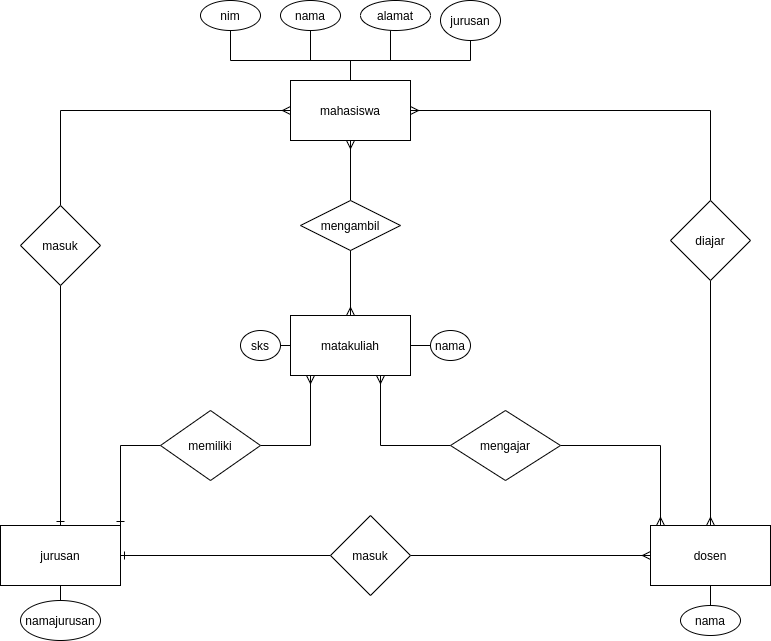

The diagram above was exported from draw.io. Its source (the exported page's mxGraphModel, read from the mxfile embedded in the PNG):
<mxGraphModel dx="1422" dy="661" grid="1" gridSize="10" guides="1" tooltips="1" connect="1" arrows="1" fold="1" page="1" pageScale="1" pageWidth="850" pageHeight="1100" math="0" shadow="0">
  <root>
    <mxCell id="0" />
    <mxCell id="1" parent="0" />
    <mxCell id="NI3Q6fBvw-l5aIz4Ldgt-5" value="" style="edgeStyle=orthogonalEdgeStyle;rounded=0;orthogonalLoop=1;jettySize=auto;html=1;startArrow=ERmany;startFill=0;endArrow=none;endFill=0;" edge="1" parent="1" source="NI3Q6fBvw-l5aIz4Ldgt-1" target="NI3Q6fBvw-l5aIz4Ldgt-4">
      <mxGeometry relative="1" as="geometry" />
    </mxCell>
    <mxCell id="NI3Q6fBvw-l5aIz4Ldgt-11" value="" style="edgeStyle=orthogonalEdgeStyle;rounded=0;orthogonalLoop=1;jettySize=auto;html=1;startArrow=none;startFill=0;endArrow=none;endFill=0;" edge="1" parent="1" source="NI3Q6fBvw-l5aIz4Ldgt-1" target="NI3Q6fBvw-l5aIz4Ldgt-10">
      <mxGeometry relative="1" as="geometry">
        <Array as="points">
          <mxPoint x="380" y="90" />
          <mxPoint x="260" y="90" />
        </Array>
      </mxGeometry>
    </mxCell>
    <mxCell id="NI3Q6fBvw-l5aIz4Ldgt-13" value="" style="edgeStyle=orthogonalEdgeStyle;rounded=0;orthogonalLoop=1;jettySize=auto;html=1;startArrow=none;startFill=0;endArrow=none;endFill=0;" edge="1" parent="1" source="NI3Q6fBvw-l5aIz4Ldgt-1" target="NI3Q6fBvw-l5aIz4Ldgt-12">
      <mxGeometry relative="1" as="geometry">
        <Array as="points">
          <mxPoint x="380" y="90" />
          <mxPoint x="340" y="90" />
        </Array>
      </mxGeometry>
    </mxCell>
    <mxCell id="NI3Q6fBvw-l5aIz4Ldgt-15" value="" style="edgeStyle=orthogonalEdgeStyle;rounded=0;orthogonalLoop=1;jettySize=auto;html=1;startArrow=none;startFill=0;endArrow=none;endFill=0;" edge="1" parent="1" source="NI3Q6fBvw-l5aIz4Ldgt-1" target="NI3Q6fBvw-l5aIz4Ldgt-14">
      <mxGeometry relative="1" as="geometry">
        <Array as="points">
          <mxPoint x="380" y="90" />
          <mxPoint x="420" y="90" />
        </Array>
      </mxGeometry>
    </mxCell>
    <mxCell id="NI3Q6fBvw-l5aIz4Ldgt-17" value="" style="edgeStyle=orthogonalEdgeStyle;rounded=0;orthogonalLoop=1;jettySize=auto;html=1;startArrow=none;startFill=0;endArrow=none;endFill=0;" edge="1" parent="1" source="NI3Q6fBvw-l5aIz4Ldgt-1" target="NI3Q6fBvw-l5aIz4Ldgt-16">
      <mxGeometry relative="1" as="geometry">
        <Array as="points">
          <mxPoint x="380" y="90" />
          <mxPoint x="500" y="90" />
        </Array>
      </mxGeometry>
    </mxCell>
    <mxCell id="NI3Q6fBvw-l5aIz4Ldgt-32" value="" style="edgeStyle=orthogonalEdgeStyle;rounded=0;orthogonalLoop=1;jettySize=auto;html=1;startArrow=ERmany;startFill=0;endArrow=none;endFill=0;" edge="1" parent="1" source="NI3Q6fBvw-l5aIz4Ldgt-1" target="NI3Q6fBvw-l5aIz4Ldgt-31">
      <mxGeometry relative="1" as="geometry" />
    </mxCell>
    <mxCell id="NI3Q6fBvw-l5aIz4Ldgt-38" value="" style="edgeStyle=orthogonalEdgeStyle;rounded=0;orthogonalLoop=1;jettySize=auto;html=1;startArrow=ERmany;startFill=0;endArrow=none;endFill=0;" edge="1" parent="1" source="NI3Q6fBvw-l5aIz4Ldgt-1" target="NI3Q6fBvw-l5aIz4Ldgt-37">
      <mxGeometry relative="1" as="geometry" />
    </mxCell>
    <mxCell id="NI3Q6fBvw-l5aIz4Ldgt-1" value="mahasiswa" style="rounded=0;whiteSpace=wrap;html=1;" vertex="1" parent="1">
      <mxGeometry x="320" y="110" width="120" height="60" as="geometry" />
    </mxCell>
    <mxCell id="NI3Q6fBvw-l5aIz4Ldgt-7" value="" style="edgeStyle=orthogonalEdgeStyle;rounded=0;orthogonalLoop=1;jettySize=auto;html=1;endArrow=ERmany;endFill=0;" edge="1" parent="1" source="NI3Q6fBvw-l5aIz4Ldgt-4" target="NI3Q6fBvw-l5aIz4Ldgt-6">
      <mxGeometry relative="1" as="geometry" />
    </mxCell>
    <mxCell id="NI3Q6fBvw-l5aIz4Ldgt-4" value="diajar" style="rhombus;whiteSpace=wrap;html=1;rounded=0;" vertex="1" parent="1">
      <mxGeometry x="700" y="230" width="80" height="80" as="geometry" />
    </mxCell>
    <mxCell id="NI3Q6fBvw-l5aIz4Ldgt-20" value="" style="edgeStyle=orthogonalEdgeStyle;rounded=0;orthogonalLoop=1;jettySize=auto;html=1;startArrow=none;startFill=0;endArrow=none;endFill=0;" edge="1" parent="1" source="NI3Q6fBvw-l5aIz4Ldgt-6" target="NI3Q6fBvw-l5aIz4Ldgt-19">
      <mxGeometry relative="1" as="geometry" />
    </mxCell>
    <mxCell id="NI3Q6fBvw-l5aIz4Ldgt-41" value="" style="edgeStyle=orthogonalEdgeStyle;rounded=0;orthogonalLoop=1;jettySize=auto;html=1;startArrow=ERmany;startFill=0;endArrow=none;endFill=0;" edge="1" parent="1" source="NI3Q6fBvw-l5aIz4Ldgt-6" target="NI3Q6fBvw-l5aIz4Ldgt-40">
      <mxGeometry relative="1" as="geometry">
        <Array as="points">
          <mxPoint x="690" y="475" />
        </Array>
      </mxGeometry>
    </mxCell>
    <mxCell id="NI3Q6fBvw-l5aIz4Ldgt-6" value="dosen" style="whiteSpace=wrap;html=1;rounded=0;" vertex="1" parent="1">
      <mxGeometry x="680" y="555" width="120" height="60" as="geometry" />
    </mxCell>
    <mxCell id="NI3Q6fBvw-l5aIz4Ldgt-25" value="" style="edgeStyle=orthogonalEdgeStyle;rounded=0;orthogonalLoop=1;jettySize=auto;html=1;startArrow=none;startFill=0;endArrow=none;endFill=0;" edge="1" parent="1" source="NI3Q6fBvw-l5aIz4Ldgt-8" target="NI3Q6fBvw-l5aIz4Ldgt-24">
      <mxGeometry relative="1" as="geometry" />
    </mxCell>
    <mxCell id="NI3Q6fBvw-l5aIz4Ldgt-35" value="" style="edgeStyle=orthogonalEdgeStyle;rounded=0;orthogonalLoop=1;jettySize=auto;html=1;startArrow=ERone;startFill=0;endArrow=none;endFill=0;" edge="1" parent="1" source="NI3Q6fBvw-l5aIz4Ldgt-8" target="NI3Q6fBvw-l5aIz4Ldgt-34">
      <mxGeometry relative="1" as="geometry" />
    </mxCell>
    <mxCell id="NI3Q6fBvw-l5aIz4Ldgt-8" value="jurusan" style="whiteSpace=wrap;html=1;rounded=0;" vertex="1" parent="1">
      <mxGeometry x="30" y="555" width="120" height="60" as="geometry" />
    </mxCell>
    <mxCell id="NI3Q6fBvw-l5aIz4Ldgt-27" value="" style="edgeStyle=orthogonalEdgeStyle;rounded=0;orthogonalLoop=1;jettySize=auto;html=1;startArrow=none;startFill=0;endArrow=none;endFill=0;" edge="1" parent="1" source="NI3Q6fBvw-l5aIz4Ldgt-9" target="NI3Q6fBvw-l5aIz4Ldgt-26">
      <mxGeometry relative="1" as="geometry" />
    </mxCell>
    <mxCell id="NI3Q6fBvw-l5aIz4Ldgt-29" value="" style="edgeStyle=orthogonalEdgeStyle;rounded=0;orthogonalLoop=1;jettySize=auto;html=1;startArrow=none;startFill=0;endArrow=none;endFill=0;" edge="1" parent="1" source="NI3Q6fBvw-l5aIz4Ldgt-9" target="NI3Q6fBvw-l5aIz4Ldgt-28">
      <mxGeometry relative="1" as="geometry" />
    </mxCell>
    <mxCell id="NI3Q6fBvw-l5aIz4Ldgt-44" value="" style="edgeStyle=orthogonalEdgeStyle;rounded=0;orthogonalLoop=1;jettySize=auto;html=1;startArrow=ERmany;startFill=0;endArrow=none;endFill=0;" edge="1" parent="1" source="NI3Q6fBvw-l5aIz4Ldgt-9" target="NI3Q6fBvw-l5aIz4Ldgt-43">
      <mxGeometry relative="1" as="geometry">
        <Array as="points">
          <mxPoint x="340" y="475" />
        </Array>
      </mxGeometry>
    </mxCell>
    <mxCell id="NI3Q6fBvw-l5aIz4Ldgt-9" value="matakuliah" style="whiteSpace=wrap;html=1;rounded=0;" vertex="1" parent="1">
      <mxGeometry x="320" y="345" width="120" height="60" as="geometry" />
    </mxCell>
    <mxCell id="NI3Q6fBvw-l5aIz4Ldgt-10" value="nim" style="ellipse;whiteSpace=wrap;html=1;rounded=0;" vertex="1" parent="1">
      <mxGeometry x="230" y="30" width="60" height="30" as="geometry" />
    </mxCell>
    <mxCell id="NI3Q6fBvw-l5aIz4Ldgt-12" value="nama" style="ellipse;whiteSpace=wrap;html=1;rounded=0;" vertex="1" parent="1">
      <mxGeometry x="310" y="30" width="60" height="30" as="geometry" />
    </mxCell>
    <mxCell id="NI3Q6fBvw-l5aIz4Ldgt-14" value="alamat" style="ellipse;whiteSpace=wrap;html=1;rounded=0;" vertex="1" parent="1">
      <mxGeometry x="390" y="30" width="70" height="30" as="geometry" />
    </mxCell>
    <mxCell id="NI3Q6fBvw-l5aIz4Ldgt-16" value="jurusan" style="ellipse;whiteSpace=wrap;html=1;rounded=0;" vertex="1" parent="1">
      <mxGeometry x="470" y="30" width="60" height="40" as="geometry" />
    </mxCell>
    <mxCell id="NI3Q6fBvw-l5aIz4Ldgt-19" value="nama" style="ellipse;whiteSpace=wrap;html=1;rounded=0;" vertex="1" parent="1">
      <mxGeometry x="710" y="635" width="60" height="30" as="geometry" />
    </mxCell>
    <mxCell id="NI3Q6fBvw-l5aIz4Ldgt-24" value="namajurusan" style="ellipse;whiteSpace=wrap;html=1;rounded=0;" vertex="1" parent="1">
      <mxGeometry x="50" y="630" width="80" height="40" as="geometry" />
    </mxCell>
    <mxCell id="NI3Q6fBvw-l5aIz4Ldgt-26" value="nama" style="ellipse;whiteSpace=wrap;html=1;rounded=0;" vertex="1" parent="1">
      <mxGeometry x="460" y="360" width="40" height="30" as="geometry" />
    </mxCell>
    <mxCell id="NI3Q6fBvw-l5aIz4Ldgt-28" value="sks" style="ellipse;whiteSpace=wrap;html=1;rounded=0;" vertex="1" parent="1">
      <mxGeometry x="270" y="360" width="40" height="30" as="geometry" />
    </mxCell>
    <mxCell id="NI3Q6fBvw-l5aIz4Ldgt-33" style="edgeStyle=orthogonalEdgeStyle;rounded=0;orthogonalLoop=1;jettySize=auto;html=1;entryX=0.5;entryY=0;entryDx=0;entryDy=0;startArrow=none;startFill=0;endArrow=ERone;endFill=0;" edge="1" parent="1" source="NI3Q6fBvw-l5aIz4Ldgt-31" target="NI3Q6fBvw-l5aIz4Ldgt-8">
      <mxGeometry relative="1" as="geometry" />
    </mxCell>
    <mxCell id="NI3Q6fBvw-l5aIz4Ldgt-31" value="masuk" style="rhombus;whiteSpace=wrap;html=1;rounded=0;" vertex="1" parent="1">
      <mxGeometry x="50" y="235" width="80" height="80" as="geometry" />
    </mxCell>
    <mxCell id="NI3Q6fBvw-l5aIz4Ldgt-36" style="edgeStyle=orthogonalEdgeStyle;rounded=0;orthogonalLoop=1;jettySize=auto;html=1;entryX=0;entryY=0.5;entryDx=0;entryDy=0;startArrow=none;startFill=0;endArrow=ERmany;endFill=0;" edge="1" parent="1" source="NI3Q6fBvw-l5aIz4Ldgt-34" target="NI3Q6fBvw-l5aIz4Ldgt-6">
      <mxGeometry relative="1" as="geometry" />
    </mxCell>
    <mxCell id="NI3Q6fBvw-l5aIz4Ldgt-34" value="masuk" style="rhombus;whiteSpace=wrap;html=1;rounded=0;" vertex="1" parent="1">
      <mxGeometry x="360" y="545" width="80" height="80" as="geometry" />
    </mxCell>
    <mxCell id="NI3Q6fBvw-l5aIz4Ldgt-39" style="edgeStyle=orthogonalEdgeStyle;rounded=0;orthogonalLoop=1;jettySize=auto;html=1;entryX=0.5;entryY=0;entryDx=0;entryDy=0;startArrow=none;startFill=0;endArrow=ERmany;endFill=0;" edge="1" parent="1" source="NI3Q6fBvw-l5aIz4Ldgt-37" target="NI3Q6fBvw-l5aIz4Ldgt-9">
      <mxGeometry relative="1" as="geometry" />
    </mxCell>
    <mxCell id="NI3Q6fBvw-l5aIz4Ldgt-37" value="mengambil" style="rhombus;whiteSpace=wrap;html=1;rounded=0;" vertex="1" parent="1">
      <mxGeometry x="330" y="230" width="100" height="50" as="geometry" />
    </mxCell>
    <mxCell id="NI3Q6fBvw-l5aIz4Ldgt-42" style="edgeStyle=orthogonalEdgeStyle;rounded=0;orthogonalLoop=1;jettySize=auto;html=1;startArrow=none;startFill=0;endArrow=ERmany;endFill=0;entryX=0.75;entryY=1;entryDx=0;entryDy=0;" edge="1" parent="1" source="NI3Q6fBvw-l5aIz4Ldgt-40" target="NI3Q6fBvw-l5aIz4Ldgt-9">
      <mxGeometry relative="1" as="geometry">
        <mxPoint x="410" y="450" as="targetPoint" />
        <Array as="points">
          <mxPoint x="410" y="475" />
        </Array>
      </mxGeometry>
    </mxCell>
    <mxCell id="NI3Q6fBvw-l5aIz4Ldgt-40" value="mengajar" style="rhombus;whiteSpace=wrap;html=1;rounded=0;" vertex="1" parent="1">
      <mxGeometry x="480" y="440" width="110" height="70" as="geometry" />
    </mxCell>
    <mxCell id="NI3Q6fBvw-l5aIz4Ldgt-45" style="edgeStyle=orthogonalEdgeStyle;rounded=0;orthogonalLoop=1;jettySize=auto;html=1;entryX=1;entryY=0;entryDx=0;entryDy=0;startArrow=none;startFill=0;endArrow=ERone;endFill=0;" edge="1" parent="1" source="NI3Q6fBvw-l5aIz4Ldgt-43" target="NI3Q6fBvw-l5aIz4Ldgt-8">
      <mxGeometry relative="1" as="geometry" />
    </mxCell>
    <mxCell id="NI3Q6fBvw-l5aIz4Ldgt-43" value="memiliki" style="rhombus;whiteSpace=wrap;html=1;rounded=0;" vertex="1" parent="1">
      <mxGeometry x="190" y="440" width="100" height="70" as="geometry" />
    </mxCell>
  </root>
</mxGraphModel>